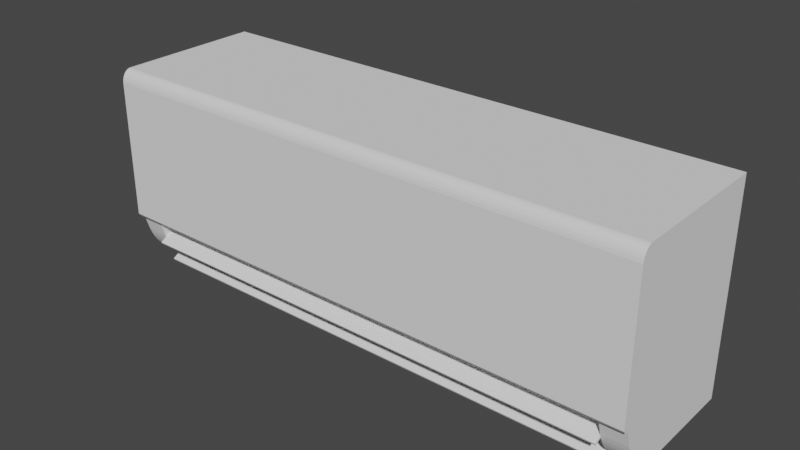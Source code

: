 # Source: AC.blend  (saved by Blender 2.81.16; exported with 4.5.12 LTS)
import bpy
from mathutils import Matrix  # noqa: F401  (used for matrix-valued properties, if any)

bpy.ops.wm.read_factory_settings(use_empty=True)
scene = bpy.context.scene
scene.name = 'Scene'

# ---- collections
col_collection = bpy.data.collections.new('Collection'); scene.collection.children.link(col_collection)

# ---- world
world_world = bpy.data.worlds.new('World'); scene.world = world_world
world_world.use_nodes = True; world_world.node_tree.nodes.clear()
_N = world_world.node_tree.nodes; _L = world_world.node_tree.links
n0 = _N.new('ShaderNodeOutputWorld'); n0.name = 'World Output'; n0.location = (300, 300)
n1 = _N.new('ShaderNodeBackground'); n1.name = 'Background'; n1.location = (10, 300)
n1.inputs[0].default_value = (0.05088, 0.05088, 0.05088, 1.0)
_L.new(n1.outputs[0], n0.inputs[0])
n0.is_active_output = True
world_world.color = (0.05088, 0.05088, 0.05088)
world_world.use_sun_shadow = False
world_world.sun_shadow_jitter_overblur = 0.0

# ---- meshes
me_cube = bpy.data.meshes.new('Cube')
me_cube.from_pydata([(-0.5, 0.0, 0.0), (-0.5, 0.0, 1.0), (0.5, 0.0, 0.0), (0.5, 0.0, 1.0), (-0.5, -0.738, 0.0), (-0.5, -1.0, 0.262), (0.5, -1.0, 0.262), (0.5, -0.738, 0.0), (0.4553, 0.0, 0.0), (-0.4553, 0.0, 0.0), (-0.4553, 0.0, 1.0), (0.4553, 0.0, 1.0), (-0.4553, -0.738, 0.0), (0.4553, -0.738, 0.0), (0.4553, -1.0, 0.262), (-0.4553, -1.0, 0.262), (-0.4553, -1.024, 0.262), (-0.4553, -1.04, 0.2775), (-0.5, -1.024, 0.262), (-0.5, -1.04, 0.2775), (0.5, -1.04, 0.2775), (0.5, -1.024, 0.262), (0.4553, -1.04, 0.2775), (0.4553, -1.024, 0.262), (-0.5, -1.001, 0.9851), (0.5, -1.001, 0.9851), (-0.5, -0.8241, 0.03568), (-0.5, -0.8506, 0.04981), (-0.5, -0.8751, 0.06623), (-0.5, -0.8983, 0.08524), (-0.5, -0.9148, 0.1017), (-0.5, -0.9338, 0.1249), (-0.5, -0.9502, 0.1494), (-0.5, -0.9643, 0.1759), (0.5, -0.9643, 0.1759), (0.5, -0.9502, 0.1494), (0.5, -0.9338, 0.1249), (0.5, -0.9148, 0.1017), (0.5, -0.8983, 0.08524), (0.5, -0.8751, 0.06623), (0.5, -0.8506, 0.04981), (0.5, -0.8241, 0.03568), (0.4553, -0.8241, 0.03568), (0.4553, -0.8506, 0.04981), (0.4553, -0.8751, 0.06623), (0.4553, -0.8983, 0.08524), (-0.4553, -0.8983, 0.08524), (-0.4553, -0.8751, 0.06623), (-0.4553, -0.8506, 0.04981), (-0.4553, -0.8241, 0.03568), (-0.4553, -0.9643, 0.1759), (-0.4553, -0.9502, 0.1494), (-0.4553, -0.9338, 0.1249), (-0.4553, -0.9148, 0.1017), (0.4553, -0.9148, 0.1017), (0.4553, -0.9338, 0.1249), (0.4553, -0.9502, 0.1494), (0.4553, -0.9643, 0.1759), (-0.5, -1.017, 0.9848), (-0.5, -1.005, 0.9923), (-0.5, -1.005, 0.9869), (-0.5, -0.9929, 0.9974), (-0.5, -0.9794, 1.0), (-0.5, -0.9914, 0.995), (0.5, -0.9794, 1.0), (0.5, -0.9929, 0.9974), (0.5, -0.9914, 0.995), (0.5, -1.005, 0.9923), (0.5, -1.017, 0.9848), (0.5, -1.005, 0.9869), (0.4553, -0.9794, 1.0), (0.4553, -0.9929, 0.9974), (0.4553, -1.005, 0.9923), (0.4553, -1.017, 0.9848), (-0.4553, -1.017, 0.9848), (-0.4553, -1.005, 0.9923), (-0.4553, -0.9929, 0.9974), (-0.4553, -0.9794, 1.0), (-0.4553, -1.04, 0.9408), (-0.4553, -1.037, 0.9543), (-0.4553, -1.032, 0.9665), (-0.4553, -1.024, 0.9779), (-0.5, -1.04, 0.9408), (-0.5, -1.037, 0.9543), (-0.5, -1.032, 0.9665), (-0.5, -1.024, 0.9779), (0.5, -1.024, 0.9779), (0.5, -1.032, 0.9665), (0.5, -1.037, 0.9543), (0.5, -1.04, 0.9408), (0.4553, -1.024, 0.9779), (0.4553, -1.032, 0.9665), (0.4553, -1.037, 0.9543), (0.4553, -1.04, 0.9408)], [], [(71, 76, 75, 72), (8, 11, 3, 2), (4, 26, 27, 28, 29, 30, 31, 32, 33, 5, 24, 63, 62, 1, 0), (8, 2, 7, 13), (66, 65, 67, 69, 25), (45, 38, 37, 54), (55, 36, 35, 56), (39, 44, 43, 40), (31, 52, 51, 32), (0, 9, 12, 4), (9, 8, 13, 12), (6, 25, 69, 68, 86, 87, 88, 89, 20, 21), (92, 88, 87, 91), (58, 60, 24, 5, 18, 19, 82, 83, 84, 85), (0, 1, 10, 9), (9, 10, 11, 8), (15, 14, 23, 16), (14, 6, 21, 23), (83, 79, 80, 84), (5, 15, 16, 18), (17, 19, 18, 16), (20, 22, 23, 21), (22, 17, 16, 23), (2, 3, 64, 66, 25, 6, 34, 35, 36, 37, 38, 39, 40, 41, 7), (68, 73, 90, 86), (73, 74, 81, 90), (17, 78, 82, 19), (76, 61, 59, 75), (65, 71, 72, 67), (74, 58, 85, 81), (3, 11, 70, 64), (11, 10, 77, 70), (79, 92, 91, 80), (20, 89, 93, 22), (22, 93, 78, 17), (29, 46, 53, 30), (4, 12, 49, 26), (6, 14, 57, 34), (13, 7, 41, 42), (15, 5, 33, 50), (47, 28, 27, 48), (46, 29, 28, 47), (26, 49, 48, 27), (54, 37, 36, 55), (34, 57, 56, 35), (38, 45, 44, 39), (42, 41, 40, 43), (30, 53, 52, 31), (50, 33, 32, 51), (10, 1, 62, 77), (58, 59, 60), (61, 62, 63), (64, 65, 66), (67, 68, 69), (77, 62, 61, 76), (58, 74, 75, 59), (64, 70, 71, 65), (73, 68, 67, 72), (70, 77, 76, 71), (74, 73, 72, 75), (82, 78, 79, 83), (81, 85, 84, 80), (93, 89, 88, 92), (86, 90, 91, 87), (78, 93, 92, 79), (90, 81, 80, 91), (60, 59, 61, 63, 24)])
_k = {(0, 1): 1.0, (0, 9): 1.0, (3, 11): 1.0, (2, 3): 1.0, (0, 4): 1.0, (2, 7): 1.0, (2, 8): 1.0, (8, 9): 1.0, (1, 10): 1.0, (10, 11): 1.0, (62, 63): 1.0, (1, 62): 1.0, (3, 64): 1.0}
me_cube.attributes.new('crease_edge', 'FLOAT', 'EDGE').data.foreach_set('value', [_k.get((min(e.vertices), max(e.vertices)), 0.0) for e in me_cube.edges])
_uv = me_cube.uv_layers.new(name='UVMap')
_uv.uv.foreach_set('vector', [0.7083, 0.7472, 0.7917, 0.7472, 0.7917, 0.7491, 0.7083, 0.7491, 0.375, 0.4167, 0.625, 0.4167, 0.625, 0.5, 0.375, 0.5, 0.375, 0.0655, 0.3839, 0.04397, 0.3875, 0.03736, 0.3916, 0.03122, 0.3963, 0.02543, 0.4004, 0.02131, 0.4062, 0.01656, 0.4124, 0.01245, 0.419, 0.00892, 0.4405, 0.0, 0.6213, 0.0, 0.6238, 0.00247, 0.625, 0.005459, 0.625, 0.25, 0.375, 0.25, 0.2917, 0.5, 0.375, 0.5, 0.375, 0.6845, 0.2917, 0.6845, 0.6238, 0.7475, 0.6243, 0.7472, 0.6231, 0.7491, 0.6217, 0.75, 0.6213, 0.75, 0.2917, 0.7246, 0.375, 0.7246, 0.375, 0.7287, 0.2917, 0.7287, 0.2917, 0.7327, 0.375, 0.7327, 0.375, 0.7354, 0.2917, 0.7354, 0.375, 0.7188, 0.2917, 0.7188, 0.2917, 0.7126, 0.375, 0.7126, 0.125, 0.7327, 0.2083, 0.7327, 0.2083, 0.7354, 0.125, 0.7354, 0.125, 0.5, 0.2083, 0.5, 0.2083, 0.6845, 0.125, 0.6845, 0.2083, 0.5, 0.2917, 0.5, 0.2917, 0.6845, 0.2083, 0.6845, 0.4405, 0.75, 0.6213, 0.75, 0.6217, 0.75, 0.6212, 0.75, 0.6195, 0.75, 0.6166, 0.75, 0.6136, 0.75, 0.6102, 0.75, 0.4444, 0.75, 0.4405, 0.75, 0.6129, 0.8333, 0.6129, 0.75, 0.6147, 0.75, 0.6147, 0.8333, 0.6212, 0.0, 0.6217, 0.0, 0.6213, 0.0, 0.4405, 0.0, 0.4405, 0.0, 0.4444, 0.0, 0.6102, 0.0, 0.6136, 0.0, 0.6166, 0.0, 0.6195, 0.0, 0.375, 0.25, 0.625, 0.25, 0.625, 0.3333, 0.375, 0.3333, 0.375, 0.3333, 0.625, 0.3333, 0.625, 0.4167, 0.375, 0.4167, 0.0, 0.0, 0.0, 0.0, 0.0, 0.0, 0.0, 0.0, 0.4405, 0.8333, 0.4405, 0.75, 0.4405, 0.75, 0.4405, 0.8333, 0.6129, 1.0, 0.6129, 0.9167, 0.6147, 0.9167, 0.6147, 1.0, 0.4405, 1.0, 0.4405, 0.9167, 0.4405, 0.9167, 0.4405, 1.0, 0.4444, 0.9167, 0.4444, 1.0, 0.4405, 1.0, 0.4405, 0.9167, 0.4444, 0.75, 0.4444, 0.8333, 0.4405, 0.8333, 0.4405, 0.75, 0.4444, 0.8333, 0.4444, 0.9167, 0.4405, 0.9167, 0.4405, 0.8333, 0.375, 0.5, 0.625, 0.5, 0.625, 0.7445, 0.6238, 0.7475, 0.6213, 0.75, 0.4405, 0.75, 0.419, 0.7411, 0.4124, 0.7375, 0.4062, 0.7334, 0.4004, 0.7287, 0.3963, 0.7246, 0.3916, 0.7188, 0.3875, 0.7126, 0.3839, 0.706, 0.375, 0.6845, 0.625, 0.75, 0.7083, 0.75, 0.7083, 0.75, 0.625, 0.75, 0.7083, 0.75, 0.7917, 0.75, 0.7917, 0.75, 0.7083, 0.75, 0.4444, 0.9167, 0.6102, 0.9167, 0.6102, 1.0, 0.4444, 1.0, 0.7917, 0.7472, 0.875, 0.7472, 0.875, 0.7491, 0.7917, 0.7491, 0.625, 0.7472, 0.7083, 0.7472, 0.7083, 0.7491, 0.625, 0.7491, 0.7917, 0.75, 0.875, 0.75, 0.875, 0.75, 0.7917, 0.75, 0.625, 0.5, 0.7083, 0.5, 0.7083, 0.7445, 0.625, 0.7445, 0.7083, 0.5, 0.7917, 0.5, 0.7917, 0.7445, 0.7083, 0.7445, 0.6129, 0.9167, 0.6129, 0.8333, 0.6147, 0.8333, 0.6147, 0.9167, 0.4444, 0.75, 0.6102, 0.75, 0.6102, 0.8333, 0.4444, 0.8333, 0.4444, 0.8333, 0.6102, 0.8333, 0.6102, 0.9167, 0.4444, 0.9167, 0.125, 0.7246, 0.2083, 0.7246, 0.2083, 0.7287, 0.125, 0.7287, 0.125, 0.6845, 0.2083, 0.6845, 0.2083, 0.706, 0.125, 0.706, 0.4405, 0.75, 0.4405, 0.8333, 0.4279, 0.8333, 0.4279, 0.75, 0.2917, 0.6845, 0.375, 0.6845, 0.375, 0.706, 0.2917, 0.706, 0.4405, 0.9167, 0.4405, 1.0, 0.4279, 1.0, 0.4279, 0.9167, 0.2083, 0.7188, 0.125, 0.7188, 0.125, 0.7126, 0.2083, 0.7126, 0.2083, 0.7246, 0.125, 0.7246, 0.125, 0.7188, 0.2083, 0.7188, 0.125, 0.706, 0.2083, 0.706, 0.2083, 0.7126, 0.125, 0.7126, 0.2917, 0.7287, 0.375, 0.7287, 0.375, 0.7327, 0.2917, 0.7327, 0.4279, 0.75, 0.4279, 0.8333, 0.4259, 0.8333, 0.4259, 0.75, 0.375, 0.7246, 0.2917, 0.7246, 0.2917, 0.7188, 0.375, 0.7188, 0.2917, 0.706, 0.375, 0.706, 0.375, 0.7126, 0.2917, 0.7126, 0.125, 0.7287, 0.2083, 0.7287, 0.2083, 0.7327, 0.125, 0.7327, 0.4279, 0.9167, 0.4279, 1.0, 0.4259, 1.0, 0.4259, 0.9167, 0.7917, 0.5, 0.875, 0.5, 0.875, 0.7445, 0.7917, 0.7445, 0.6212, 0.0, 0.6219, 0.0, 0.6217, 0.0, 0.6243, 0.0, 0.625, 0.0, 0.6238, 0.0, 0.625, 0.7445, 0.625, 0.7479, 0.6238, 0.7475, 0.6231, 0.7491, 0.6224, 0.75, 0.6217, 0.75, 0.7917, 0.7445, 0.875, 0.7445, 0.875, 0.7472, 0.7917, 0.7472, 0.875, 0.75, 0.7917, 0.75, 0.7917, 0.7491, 0.875, 0.7491, 0.625, 0.7445, 0.7083, 0.7445, 0.7083, 0.7472, 0.625, 0.7472, 0.7083, 0.75, 0.625, 0.75, 0.625, 0.7491, 0.7083, 0.7491, 0.7083, 0.7445, 0.7917, 0.7445, 0.7917, 0.7472, 0.7083, 0.7472, 0.7917, 0.75, 0.7083, 0.75, 0.7083, 0.7491, 0.7917, 0.7491, 0.6102, 1.0, 0.6102, 0.9167, 0.6129, 0.9167, 0.6129, 1.0, 0.7917, 0.75, 0.875, 0.75, 0.875, 0.75, 0.7917, 0.75, 0.6102, 0.8333, 0.6102, 0.75, 0.6129, 0.75, 0.6129, 0.8333, 0.625, 0.75, 0.7083, 0.75, 0.7083, 0.75, 0.625, 0.75, 0.6102, 0.9167, 0.6102, 0.8333, 0.6129, 0.8333, 0.6129, 0.9167, 0.7083, 0.75, 0.7917, 0.75, 0.7917, 0.75, 0.7083, 0.75, 0.6217, 0.0, 0.6231, 0.0, 0.6243, 0.0, 0.6238, 0.0, 0.6213, 0.0])
me_cube.use_remesh_preserve_volume = False
me_cube.use_remesh_preserve_attributes = False
me_cube.use_mirror_vertex_groups = False
me_cube.update()
me_cube_002 = bpy.data.meshes.new('Cube.002')
me_cube_002.from_pydata([(-0.4553, -0.738, 0.0), (0.4553, -0.738, 0.0), (0.4553, -0.476, 0.262), (-0.4553, -0.476, 0.262), (0.4553, -1.0, 0.262), (-0.4553, -1.0, 0.262), (0.4553, -0.6598, 0.03237), (0.4553, -0.6304, 0.04781), (0.4553, -0.6003, 0.06742), (0.4553, -0.5759, 0.087), (-0.4553, -0.5759, 0.087), (-0.4553, -0.6003, 0.06742), (-0.4553, -0.6304, 0.04781), (-0.4553, -0.6598, 0.03237), (-0.4553, -0.513, 0.1725), (-0.4553, -0.526, 0.1488), (-0.4553, -0.5444, 0.1222), (-0.4553, -0.563, 0.09994), (0.4553, -0.563, 0.09994), (0.4553, -0.5444, 0.1222), (0.4553, -0.526, 0.1488), (0.4553, -0.513, 0.1725), (0.4553, -0.9003, 0.08724), (0.4553, -0.8755, 0.06742), (0.4553, -0.8445, 0.04737), (0.4553, -0.8146, 0.03172), (-0.4553, -0.8146, 0.03172), (-0.4553, -0.8445, 0.04737), (-0.4553, -0.8755, 0.06742), (-0.4553, -0.9003, 0.08724), (-0.4553, -0.9128, 0.09972), (-0.4553, -0.9315, 0.122), (-0.4553, -0.9499, 0.1488), (-0.4553, -0.963, 0.1726), (0.4553, -0.963, 0.1726), (0.4553, -0.9499, 0.1488), (0.4553, -0.9315, 0.122), (0.4553, -0.9128, 0.09972)], [], [(8, 11, 12, 7), (16, 19, 20, 15), (18, 9, 22, 37), (3, 2, 4, 5), (19, 36, 35, 20), (15, 32, 31, 16), (11, 28, 27, 12), (13, 26, 0), (0, 1, 6, 13), (2, 3, 14, 21), (14, 3, 5, 33), (21, 34, 4, 2), (17, 30, 29, 10), (6, 1, 25), (10, 9, 18, 17), (9, 10, 11, 8), (13, 6, 7, 12), (17, 18, 19, 16), (21, 14, 15, 20), (14, 33, 32, 15), (30, 17, 16, 31), (18, 37, 36, 19), (34, 21, 20, 35), (10, 29, 28, 11), (26, 13, 12, 27), (6, 25, 24, 7), (22, 9, 8, 23), (7, 24, 23, 8)])
_uv = me_cube_002.uv_layers.new(name='UVMap')
_uv.uv.foreach_set('vector', [0.2917, 0.7189, 0.2083, 0.7189, 0.2083, 0.7114, 0.2917, 0.7114, 0.2083, 0.7323, 0.2917, 0.7323, 0.2917, 0.7354, 0.2083, 0.7354, 0.3671, 0.7843, 0.3463, 0.7656, 0.3467, 0.7659, 0.3668, 0.784, 0.4405, 0.9167, 0.4405, 0.8333, 0.0, 0.0, 0.0, 0.0, 0.3939, 0.8075, 0.3937, 0.8073, 0.416, 0.8255, 0.416, 0.8255, 0.2452, 0.764, 0.2453, 0.764, 0.2195, 0.7409, 0.2195, 0.7409, 0.2083, 0.7189, 0.2083, 0.7189, 0.2083, 0.7111, 0.2083, 0.7114, 0.2083, 0.704, 0.2083, 0.7036, 0.2083, 0.6845, 0.2083, 0.6845, 0.2917, 0.6845, 0.2917, 0.704, 0.2083, 0.704, 0.4405, 0.8333, 0.4405, 0.9167, 0.4274, 0.9167, 0.4274, 0.8333, 0.2784, 0.791, 0.4405, 0.9167, 0.4405, 0.9167, 0.2785, 0.7911, 0.4274, 0.8333, 0.4274, 0.8333, 0.4405, 0.8333, 0.4405, 0.8333, 0.2083, 0.7282, 0.2083, 0.7282, 0.2083, 0.7251, 0.2083, 0.725, 0.2917, 0.704, 0.2917, 0.6845, 0.2917, 0.7036, 0.2083, 0.725, 0.2917, 0.725, 0.2917, 0.7282, 0.2083, 0.7282, 0.2917, 0.725, 0.2083, 0.725, 0.2083, 0.7189, 0.2917, 0.7189, 0.2083, 0.704, 0.2917, 0.704, 0.2917, 0.7114, 0.2083, 0.7114, 0.2083, 0.7282, 0.2917, 0.7282, 0.2917, 0.7323, 0.2083, 0.7323, 0.4274, 0.8333, 0.4274, 0.9167, 0.4256, 0.9167, 0.4256, 0.8333, 0.2784, 0.791, 0.2785, 0.7911, 0.2453, 0.764, 0.2452, 0.764, 0.2083, 0.7282, 0.2083, 0.7282, 0.2195, 0.7409, 0.2195, 0.7409, 0.3671, 0.7843, 0.3668, 0.784, 0.3937, 0.8073, 0.3939, 0.8075, 0.4274, 0.8333, 0.4274, 0.8333, 0.416, 0.8255, 0.416, 0.8255, 0.2083, 0.725, 0.2083, 0.7251, 0.2083, 0.7189, 0.2083, 0.7189, 0.2083, 0.7036, 0.2083, 0.704, 0.2083, 0.7114, 0.2083, 0.7111, 0.2917, 0.704, 0.2917, 0.7036, 0.3006, 0.7177, 0.3006, 0.718, 0.3467, 0.7659, 0.3463, 0.7656, 0.3202, 0.7401, 0.3204, 0.7402, 0.3006, 0.718, 0.3006, 0.7177, 0.3204, 0.7402, 0.3202, 0.7401])
me_cube_002.use_remesh_preserve_volume = False
me_cube_002.use_remesh_preserve_attributes = False
me_cube_002.use_mirror_vertex_groups = False
me_cube_002.update()
me_cube_005 = bpy.data.meshes.new('Cube.005')
me_cube_005.from_pydata([(-0.4553, -0.6357, 0.2915), (0.4553, -0.6357, 0.2915), (-0.4553, -0.9976, 0.1406), (0.4553, -0.9976, 0.1406), (-0.4553, -0.6437, 0.3016), (0.4553, -0.6437, 0.3016), (-0.4553, -1.006, 0.1507), (0.4553, -1.006, 0.1507)], [], [(0, 1, 3, 2), (4, 6, 7, 5), (2, 3, 7, 6), (0, 2, 6, 4), (3, 1, 5, 7), (1, 0, 4, 5)])
_uv = me_cube_005.uv_layers.new(name='UVMap')
_uv.uv.foreach_set('vector', [0.0, 0.0, 0.0, 0.0, 0.0, 0.0, 0.0, 0.0, 0.0, 0.0, 0.0, 0.0, 0.0, 0.0, 0.0, 0.0, 0.0, 0.0, 0.0, 0.0, 0.0, 0.0, 0.0, 0.0, 0.0, 0.0, 0.0, 0.0, 0.0, 0.0, 0.0, 0.0, 0.0, 0.0, 0.0, 0.0, 0.0, 0.0, 0.0, 0.0, 0.0, 0.0, 0.0, 0.0, 0.0, 0.0, 0.0, 0.0])
me_cube_005.use_remesh_preserve_volume = False
me_cube_005.use_remesh_preserve_attributes = False
me_cube_005.use_mirror_vertex_groups = False
me_cube_005.update()
me_cube_006 = bpy.data.meshes.new('Cube.006')
me_cube_006.from_pydata([(-0.4553, -0.5487, 0.1761), (0.4553, -0.5487, 0.1761), (-0.4553, -0.9106, 0.02524), (0.4553, -0.9106, 0.02524), (-0.4553, -0.5567, 0.1862), (0.4553, -0.5567, 0.1862), (-0.4553, -0.9186, 0.03532), (0.4553, -0.9186, 0.03532)], [], [(0, 1, 3, 2), (4, 6, 7, 5), (2, 3, 7, 6), (0, 2, 6, 4), (3, 1, 5, 7), (1, 0, 4, 5)])
_uv = me_cube_006.uv_layers.new(name='UVMap')
_uv.uv.foreach_set('vector', [0.0, 0.0, 0.0, 0.0, 0.0, 0.0, 0.0, 0.0, 0.0, 0.0, 0.0, 0.0, 0.0, 0.0, 0.0, 0.0, 0.0, 0.0, 0.0, 0.0, 0.0, 0.0, 0.0, 0.0, 0.0, 0.0, 0.0, 0.0, 0.0, 0.0, 0.0, 0.0, 0.0, 0.0, 0.0, 0.0, 0.0, 0.0, 0.0, 0.0, 0.0, 0.0, 0.0, 0.0, 0.0, 0.0, 0.0, 0.0])
me_cube_006.use_remesh_preserve_volume = False
me_cube_006.use_remesh_preserve_attributes = False
me_cube_006.use_mirror_vertex_groups = False
me_cube_006.update()

# ---- objects
ob_ac_outside = bpy.data.objects.new('AC.Outside', me_cube)
ob_ac_inside = bpy.data.objects.new('AC.Inside', me_cube_002)
ob_ac_plate_t = bpy.data.objects.new('AC.Plate.T', me_cube_005)
ob_ac_plate_b = bpy.data.objects.new('AC.Plate.B', me_cube_006)

# ---- transforms, parenting, visibility, modifiers, constraints
ob_ac_outside.location = (0.0, 0.0, 0.0)
ob_ac_outside.scale = (0.713, 0.195, 0.27)
ob_ac_outside.lineart.crease_threshold = 0.0
ob_ac_inside.location = (0.0, 0.0, 0.0)
ob_ac_inside.scale = (0.713, 0.195, 0.27)
ob_ac_inside.lineart.crease_threshold = 0.0
ob_ac_plate_t.location = (0.0, 0.0, 0.0)
ob_ac_plate_t.scale = (0.713, 0.195, 0.27)
ob_ac_plate_t.lineart.crease_threshold = 0.0
ob_ac_plate_b.location = (0.0, 0.0, 0.0)
ob_ac_plate_b.scale = (0.713, 0.195, 0.27)
ob_ac_plate_b.lineart.crease_threshold = 0.0

# ---- collection membership
col_collection.objects.link(ob_ac_outside)
col_collection.objects.link(ob_ac_inside)
col_collection.objects.link(ob_ac_plate_t)
col_collection.objects.link(ob_ac_plate_b)

# ---- scene / render settings (as saved in the file)
scene.frame_start = 1; scene.frame_end = 250; scene.frame_set(1)
scene.render.engine = 'BLENDER_EEVEE_NEXT'
scene.cycles.use_denoising = False
scene.cycles.samples = 128
scene.cycles.sampling_pattern = 'TABULATED_SOBOL'
scene.cycles.use_adaptive_sampling = False
scene.cycles.use_light_tree = False
scene.view_settings.view_transform = 'Filmic'
bpy.context.view_layer.update()

# ---- added for rendering (the .blend has no active camera and no usable light): camera, sun
cam_auto = bpy.data.cameras.new('AutoCamera')
cam_auto.lens = 50.0
cam_auto.sensor_width = 36.0
cam_auto.clip_end = 1000.0
ob_auto_camera = bpy.data.objects.new('AutoCamera', cam_auto)
scene.collection.objects.link(ob_auto_camera)
ob_auto_camera.location = (0.729922, -0.977294, 0.718937)
ob_auto_camera.rotation_euler = (1.09748, -7.21219e-08, 0.694738)
scene.camera = ob_auto_camera
light_auto_sun = bpy.data.lights.new('AutoSun', 'SUN')
light_auto_sun.energy = 3.0
light_auto_sun.angle = 0.0523599
ob_auto_sun = bpy.data.objects.new('AutoSun', light_auto_sun)
scene.collection.objects.link(ob_auto_sun)
ob_auto_sun.rotation_euler = (0.872665, 0.174533, 0.523599)
bpy.context.view_layer.update()
